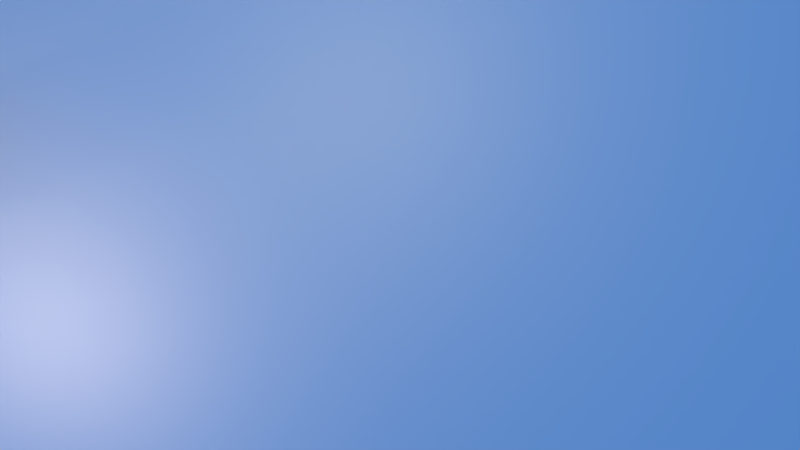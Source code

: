 # Source: output.blend  (saved by Blender 2.62.0; exported with 4.5.12 LTS)
import bpy
from mathutils import Matrix  # noqa: F401  (used for matrix-valued properties, if any)

bpy.ops.wm.read_factory_settings(use_empty=True)
scene = bpy.context.scene
scene.name = 'Scene'

# ---- collections
col_collection_1 = bpy.data.collections.new('Collection 1'); scene.collection.children.link(col_collection_1)
col_collection_3 = bpy.data.collections.new('Collection 3'); scene.collection.children.link(col_collection_3)
col_collection_3.hide_render = True
col_collection_3.hide_viewport = True
col_collection_4 = bpy.data.collections.new('Collection 4'); scene.collection.children.link(col_collection_4)
col_collection_4.hide_render = True
col_collection_4.hide_viewport = True
col_collection_13 = bpy.data.collections.new('Collection 13'); scene.collection.children.link(col_collection_13)
col_collection_13.hide_render = True
col_collection_13.hide_viewport = True
col_butterfly = bpy.data.collections.new('Butterfly')  # instanced only; not linked into the scene
col_chinchilla = bpy.data.collections.new('Chinchilla')  # instanced only; not linked into the scene
col_rabbit = bpy.data.collections.new('Rabbit')  # instanced only; not linked into the scene

# ---- materials (node trees are filled in below, after node groups)
mat_texmat = bpy.data.materials.new('TexMat')
mat_texmat.alpha_threshold = 0.0
mat_texmat.use_transparent_shadow = False
mat_texmat.preview_render_type = 'FLAT'
mat_texmat.roughness = 0.5
mat_texmat.line_color = (0.0, 0.0, 0.0, 1.0)
mat_apple1 = bpy.data.materials.new('apple1')
mat_apple1.alpha_threshold = 0.0
mat_apple1.use_transparent_shadow = False
mat_apple1.diffuse_color = (0.8775, 0.0319, 0.0319, 1.0)
mat_apple1.specular_color = (0.9362, 0.9362, 0.9362)
mat_apple1.roughness = 0.1847
mat_apple1.specular_intensity = 0.1967
mat_apple1.line_color = (0.0, 0.0, 0.0, 1.0)
mat_apple_stem = bpy.data.materials.new('apple_stem')
mat_apple_stem.alpha_threshold = 0.0
mat_apple_stem.use_transparent_shadow = False
mat_apple_stem.diffuse_color = (0.5583, 0.5822, 0.4628, 1.0)
mat_apple_stem.roughness = 0.5
mat_apple_stem.specular_intensity = 0.06844
mat_apple_stem.line_color = (0.0, 0.0, 0.0, 1.0)
mat_lightbeam = bpy.data.materials.new('lightbeam')
mat_lightbeam.alpha_threshold = 0.0
mat_lightbeam.use_transparent_shadow = False
mat_lightbeam.diffuse_color = (0.7189, 0.6269, 0.4272, 1.0)
mat_lightbeam.roughness = 0.5
mat_lightbeam.specular_intensity = 0.0

# ---- material node trees

# ---- world
world_world = bpy.data.worlds.new('World'); scene.world = world_world
world_world.color = (0.0883, 0.272, 0.704)
world_world.use_sun_shadow = False
world_world.sun_shadow_jitter_overblur = 0.0
world_world.cycles.sampling_method = 'MANUAL'
world_world.cycles.sample_map_resolution = 256

# ---- cameras
cam_camera_001 = bpy.data.cameras.new('Camera.001')
cam_camera_001.clip_end = 100.0
cam_camera_001.lens = 35.0
cam_camera_001.sensor_width = 32.0
cam_camera_001.sensor_height = 18.0
cam_camera_001.dof.focus_distance = 0.0
cam_camera_001.dof.aperture_fstop = 128.0

# ---- lights
light_point = bpy.data.lights.new('Point', 'POINT')
light_point.transmission_factor = 0.0
light_point.energy = 100.0
light_point.shadow_buffer_clip_start = 0.5
light_point.shadow_soft_size = 1.0
light_point.shadow_maximum_resolution = 0.006
light_point.use_absolute_resolution = True
light_point.cycles.use_multiple_importance_sampling = False
light_00_rim = bpy.data.lights.new('00-rim', 'SPOT')
light_00_rim.color = (0.8938, 0.6695, 0.4216)
light_00_rim.transmission_factor = 0.0
light_00_rim.cutoff_distance = 18.0
light_00_rim.energy = 168.1
light_00_rim.shadow_buffer_clip_start = 6.536
light_00_rim.shadow_soft_size = 1.0
light_00_rim.shadow_maximum_resolution = 0.006
light_00_rim.use_absolute_resolution = True
light_00_rim.spot_blend = 0.8851
light_00_rim.spot_size = 0.5551
light_00_rim.cycles.use_multiple_importance_sampling = False
light_spot_003 = bpy.data.lights.new('Spot.003', 'SPOT')
light_spot_003.color = (1.0, 0.7757, 0.3355)
light_spot_003.transmission_factor = 0.0
light_spot_003.cutoff_distance = 150.0
light_spot_003.energy = 156.8
light_spot_003.shadow_buffer_clip_start = 140.0
light_spot_003.shadow_soft_size = 1.0
light_spot_003.shadow_maximum_resolution = 0.006
light_spot_003.use_absolute_resolution = True
light_spot_003.spot_blend = 1.0
light_spot_003.spot_size = 0.4842
light_spot_003.cycles.use_multiple_importance_sampling = False
light_lamp_002 = bpy.data.lights.new('Lamp.002', 'POINT')
light_lamp_002.color = (1.0, 0.8569, 0.4098)
light_lamp_002.transmission_factor = 0.0
light_lamp_002.energy = 126.9
light_lamp_002.shadow_buffer_clip_start = 0.5
light_lamp_002.shadow_soft_size = 1.0
light_lamp_002.shadow_maximum_resolution = 0.006
light_lamp_002.use_absolute_resolution = True
light_lamp_002.cycles.use_multiple_importance_sampling = False
light_lamp_001 = bpy.data.lights.new('Lamp.001', 'POINT')
light_lamp_001.color = (1.0, 0.5632, 0.4098)
light_lamp_001.transmission_factor = 0.0
light_lamp_001.energy = 312.5
light_lamp_001.shadow_buffer_clip_start = 0.5
light_lamp_001.shadow_soft_size = 1.0
light_lamp_001.shadow_maximum_resolution = 0.006
light_lamp_001.use_absolute_resolution = True
light_lamp_001.cycles.use_multiple_importance_sampling = False
light_00_rim_005 = bpy.data.lights.new('00-rim.005', 'SPOT')
light_00_rim_005.color = (0.8938, 0.6695, 0.4216)
light_00_rim_005.transmission_factor = 0.0
light_00_rim_005.cutoff_distance = 18.0
light_00_rim_005.energy = 158.0
light_00_rim_005.shadow_buffer_clip_start = 6.536
light_00_rim_005.shadow_soft_size = 1.0
light_00_rim_005.shadow_maximum_resolution = 0.006
light_00_rim_005.use_absolute_resolution = True
light_00_rim_005.spot_blend = 0.8851
light_00_rim_005.spot_size = 0.5551
light_00_rim_005.cycles.use_multiple_importance_sampling = False
light_spot_004 = bpy.data.lights.new('Spot.004', 'SPOT')
light_spot_004.color = (1.0, 0.7757, 0.3355)
light_spot_004.transmission_factor = 0.0
light_spot_004.cutoff_distance = 150.0
light_spot_004.energy = 145.9
light_spot_004.shadow_buffer_clip_start = 140.0
light_spot_004.shadow_soft_size = 1.0
light_spot_004.shadow_maximum_resolution = 0.006
light_spot_004.use_absolute_resolution = True
light_spot_004.spot_blend = 1.0
light_spot_004.spot_size = 0.2617
light_spot_004.cycles.use_multiple_importance_sampling = False
light_lamp_003 = bpy.data.lights.new('Lamp.003', 'POINT')
light_lamp_003.color = (1.0, 0.5632, 0.4098)
light_lamp_003.transmission_factor = 0.0
light_lamp_003.energy = 312.5
light_lamp_003.shadow_buffer_clip_start = 0.5
light_lamp_003.shadow_soft_size = 1.0
light_lamp_003.shadow_maximum_resolution = 0.006
light_lamp_003.use_absolute_resolution = True
light_lamp_003.cycles.use_multiple_importance_sampling = False
light_lamp_004 = bpy.data.lights.new('Lamp.004', 'POINT')
light_lamp_004.color = (1.0, 0.5632, 0.4098)
light_lamp_004.transmission_factor = 0.0
light_lamp_004.energy = 312.5
light_lamp_004.shadow_buffer_clip_start = 0.5
light_lamp_004.shadow_soft_size = 1.0
light_lamp_004.shadow_maximum_resolution = 0.006
light_lamp_004.use_absolute_resolution = True
light_lamp_004.cycles.use_multiple_importance_sampling = False
light_lamp_005 = bpy.data.lights.new('Lamp.005', 'POINT')
light_lamp_005.color = (1.0, 0.8569, 0.4098)
light_lamp_005.transmission_factor = 0.0
light_lamp_005.energy = 53.61
light_lamp_005.shadow_buffer_clip_start = 0.5
light_lamp_005.shadow_soft_size = 1.0
light_lamp_005.shadow_maximum_resolution = 0.006
light_lamp_005.use_absolute_resolution = True
light_lamp_005.cycles.use_multiple_importance_sampling = False
light_lamp_006 = bpy.data.lights.new('Lamp.006', 'POINT')
light_lamp_006.color = (1.0, 0.8569, 0.4098)
light_lamp_006.transmission_factor = 0.0
light_lamp_006.energy = 312.5
light_lamp_006.shadow_buffer_clip_start = 0.5
light_lamp_006.shadow_soft_size = 1.0
light_lamp_006.shadow_maximum_resolution = 0.006
light_lamp_006.use_absolute_resolution = True
light_lamp_006.cycles.use_multiple_importance_sampling = False
light_lamp_007 = bpy.data.lights.new('Lamp.007', 'POINT')
light_lamp_007.color = (1.0, 0.8569, 0.4098)
light_lamp_007.transmission_factor = 0.0
light_lamp_007.energy = 53.61
light_lamp_007.shadow_buffer_clip_start = 0.5
light_lamp_007.shadow_soft_size = 1.0
light_lamp_007.shadow_maximum_resolution = 0.006
light_lamp_007.use_absolute_resolution = True
light_lamp_007.cycles.use_multiple_importance_sampling = False
light_lamp_008 = bpy.data.lights.new('Lamp.008', 'POINT')
light_lamp_008.color = (1.0, 0.8184, 0.6997)
light_lamp_008.transmission_factor = 0.0
light_lamp_008.energy = 312.5
light_lamp_008.shadow_buffer_clip_start = 0.5
light_lamp_008.shadow_soft_size = 1.0
light_lamp_008.shadow_maximum_resolution = 0.006
light_lamp_008.use_absolute_resolution = True
light_lamp_008.cycles.use_multiple_importance_sampling = False

# ---- meshes
me_plane = bpy.data.meshes.new('Plane')
me_plane.from_pydata([(1.0, 1.0, 0.0), (1.0, -1.0, 0.0), (-1.0, -1.0, 0.0), (-1.0, 1.0, 0.0)], [], [(0, 3, 2, 1)])
me_plane.materials.append(mat_texmat)
me_plane.use_remesh_preserve_volume = False
me_plane.use_remesh_preserve_attributes = False
me_plane.use_mirror_vertex_groups = False
me_plane.update()
me_apple1 = bpy.data.meshes.new('apple1')
me_apple1.from_pydata([(0.0603, -0.05805, 0.1291), (0.08407, -0.09588, 0.09808), (0.09491, -0.1146, 0.04919), (0.09299, -0.1034, -0.00471), (0.08133, -0.08195, -0.05329), (0.06463, -0.06177, -0.09562), (0.04107, -0.03374, -0.1236), (0.06803, -0.002773, -0.1065), (0.1023, -0.004524, -0.08352), (0.1247, -0.007271, -0.05282), (0.1496, -0.00912, -0.004606), (0.1634, -0.012, 0.04987), (0.1386, -0.006127, 0.09815), (0.09193, -0.001297, 0.1265), (0.07164, 0.05596, 0.1133), (0.1079, 0.07913, 0.07915), (0.1176, 0.08937, 0.04003), (0.1184, 0.09038, -0.003805), (0.09964, 0.07587, -0.05315), (0.07862, 0.05917, -0.09495), (0.05051, 0.03684, -0.1188), (0.01695, 0.05545, -0.1188), (0.02103, 0.0911, -0.09495), (0.02409, 0.1178, -0.05315), (0.02707, 0.1432, -0.003015), (0.02803, 0.1489, 0.0505), (0.0256, 0.1295, 0.09363), (0.02043, 0.08753, 0.1255), (-0.03989, 0.06998, 0.1255), (-0.06626, 0.1031, 0.09363), (-0.07837, 0.1184, 0.0505), (-0.07489, 0.114, -0.003015), (-0.06042, 0.0958, -0.05234), (-0.04891, 0.08925, -0.07863), (-0.02916, 0.06501, -0.09885), (-0.03662, 0.01154, -0.1227), (-0.0742, 0.01536, -0.09495), (-0.1008, 0.01841, -0.05315), (-0.1263, 0.02124, -0.002917), (-0.1323, 0.02099, 0.05124), (-0.1137, 0.01636, 0.09809), (-0.0715, 0.01175, 0.1295), (-0.05388, -0.04511, 0.1284), (-0.07994, -0.0765, 0.09728), (-0.08813, -0.1006, 0.05063), (-0.08436, -0.09715, -0.00314), (-0.07287, -0.06809, -0.05318), (-0.05602, -0.04792, -0.09493), (-0.02612, -0.02522, -0.1228), (0.004946, -0.05669, -0.1042), (0.001172, -0.09106, -0.07971), (-0.001708, -0.1082, -0.05236), (-0.00715, -0.1191, -0.004064), (-0.009627, -0.1249, 0.04432), (-0.00903, -0.1057, 0.08021), (-0.002075, -0.07312, 0.1098), (0.03448, -0.02559, 0.1197), (0.05132, 0.002226, 0.121), (0.04517, 0.02917, 0.1094), (0.01545, 0.04847, 0.1211), (-0.01524, 0.03877, 0.121), (-0.03103, 0.009527, 0.122), (-0.02296, -0.02005, 0.1209), (0.00359, -0.03239, 0.1099), (0.02198, 0.002752, 0.09961), (0.01715, -0.005773, 0.0997), (0.01945, 0.01207, 0.09944), (0.01121, 0.01663, 0.09954), (0.002102, 0.01372, 0.09965), (-0.002655, 0.005181, 0.09972), (-0.0003284, -0.004048, 0.09971), (0.007786, -0.008453, 0.09883), (0.02539, -0.01637, -0.1219), (0.03881, 0.0002244, -0.1129), (0.03169, 0.0204, -0.1157), (0.0144, 0.03355, -0.1124), (-0.008236, 0.02943, -0.1089), (-0.01495, 0.009043, -0.1164), (-0.009309, -0.01163, -0.1173), (0.007203, -0.02215, -0.1152), (0.01794, -0.003978, -0.1058), (0.02259, 0.004172, -0.1051), (0.02035, 0.01313, -0.1041), (0.01239, 0.01766, -0.1035), (0.003526, 0.01508, -0.1033), (-0.00106, 0.006975, -0.1036), (0.00131, -0.001986, -0.1042), (0.009157, -0.006488, -0.1052), (0.0109, 0.005583, -0.09054), (0.01495, 0.003609, 0.0892), (0.01282, -0.0001597, 0.08921), (0.01383, 0.007721, 0.08919), (0.0102, 0.009716, 0.0892), (0.006182, 0.008432, 0.08921), (0.004085, 0.004666, 0.08921), (0.005121, 0.000603, 0.08921), (0.008692, -0.001334, 0.08921), (0.01486, 0.003603, 0.1053), (0.01279, -0.0001277, 0.1053), (0.01366, 0.007568, 0.1053), (0.01017, 0.009512, 0.1053), (0.006174, 0.00844, 0.1053), (0.004094, 0.004667, 0.1054), (0.005287, 0.000742, 0.1054), (0.00871, -0.001196, 0.1054), (0.01698, 0.003375, 0.0916), (0.01406, -0.001775, 0.09162), (0.01545, 0.008994, 0.09155), (0.01048, 0.01173, 0.09158), (0.004992, 0.009974, 0.09161), (0.002123, 0.004824, 0.09162), (0.003539, -0.0007324, 0.09162), (0.008423, -0.003382, 0.09141), (0.03952, -0.007867, 0.1585), (0.03551, -0.01643, 0.154), (0.03661, -0.003307, 0.1655), (0.03377, -0.002373, 0.1686), (0.02904, -0.004355, 0.1719), (0.02651, -0.008497, 0.1716), (0.02654, -0.01217, 0.1684), (0.02686, -0.01665, 0.1633), (0.01594, 0.003733, 0.1257), (0.01327, -0.001193, 0.1241), (0.0131, 0.007723, 0.1268), (0.009729, 0.009697, 0.1275), (0.005956, 0.008593, 0.1276), (0.003881, 0.004999, 0.1276), (0.004863, 0.001352, 0.1272), (0.007465, -0.001015, 0.1262), (0.03559, -0.008449, 0.1618), (0.03336, -0.0131, 0.159), (0.03417, -0.005983, 0.1653), (0.03219, -0.005829, 0.1674), (0.03033, -0.006686, 0.1685), (0.02906, -0.008765, 0.1684), (0.02907, -0.01061, 0.1668), (0.02959, -0.01299, 0.1634), (0.03184, -0.009324, 0.1643), (0.03736, -0.006817, 0.1559), (0.03343, -0.01509, 0.1519), (0.03431, -0.002657, 0.1625), (0.03094, -0.001107, 0.1659), (0.02681, -0.003137, 0.1685), (0.02433, -0.007298, 0.1683), (0.02449, -0.01103, 0.1654), (0.02508, -0.0153, 0.1606), (0.01502, 0.0036, 0.09226), (0.01286, -0.0002217, 0.09228), (0.01387, 0.007748, 0.09224), (0.0102, 0.009765, 0.09226), (0.006128, 0.008503, 0.09228), (0.004, 0.004674, 0.09228), (0.005084, 0.0005735, 0.09228), (0.008683, -0.001395, 0.09228), (0.02026, 0.0009945, 0.1451), (0.01902, -0.005398, 0.1425), (0.01861, 0.00197, 0.147), (0.01626, 0.0047, 0.1482), (0.01224, 0.00436, 0.1494), (0.0105, 0.00125, 0.1496), (0.01269, -0.001886, 0.1482), (0.01295, -0.004839, 0.1466), (0.03122, -0.004947, 0.1537), (0.02825, -0.0113, 0.1509), (0.02995, -0.002792, 0.16), (0.02549, -0.0002707, 0.1607), (0.02236, -0.001512, 0.1622), (0.02128, -0.005888, 0.164), (0.02297, -0.008931, 0.1614), (0.02166, -0.01122, 0.157), (0.01497, 0.003606, 0.09032), (0.01283, -0.0001824, 0.09033), (0.01384, 0.007731, 0.09031), (0.0102, 0.009734, 0.09032), (0.006162, 0.008458, 0.09033), (0.004054, 0.004669, 0.09033), (0.005107, 0.0005922, 0.09033), (0.008688, -0.001356, 0.09033), (0.01566, 0.003527, 0.09004), (0.01325, -0.0007251, 0.09005), (0.0144, 0.008167, 0.09002), (0.0103, 0.01042, 0.09004), (0.005766, 0.008972, 0.09005), (0.003398, 0.004721, 0.09005), (0.004567, 0.0001356, 0.09005), (0.008598, -0.002051, 0.08998)], [], [(6, 7, 8, 5), (5, 8, 9, 4), (4, 9, 10, 3), (3, 10, 11, 2), (2, 11, 12, 1), (13, 0, 1, 12), (12, 15, 14, 13), (11, 16, 15, 12), (10, 17, 16, 11), (9, 18, 17, 10), (8, 19, 18, 9), (7, 20, 19, 8), (20, 21, 22, 19), (19, 22, 23, 18), (18, 23, 24, 17), (17, 24, 25, 16), (16, 25, 26, 15), (15, 26, 27, 14), (26, 29, 28, 27), (25, 30, 29, 26), (24, 31, 30, 25), (23, 32, 31, 24), (22, 33, 32, 23), (21, 34, 33, 22), (34, 35, 36, 33), (33, 36, 37, 32), (32, 37, 38, 31), (31, 38, 39, 30), (30, 39, 40, 29), (29, 40, 41, 28), (40, 43, 42, 41), (39, 44, 43, 40), (38, 45, 44, 39), (37, 46, 45, 38), (36, 47, 46, 37), (35, 48, 47, 36), (48, 49, 50, 47), (47, 50, 51, 46), (46, 51, 52, 45), (45, 52, 53, 44), (44, 53, 54, 43), (43, 54, 55, 42), (0, 55, 54, 1), (53, 2, 1, 54), (52, 3, 2, 53), (51, 4, 3, 52), (50, 5, 4, 51), (49, 6, 5, 50), (0, 13, 57, 56), (13, 14, 58, 57), (14, 27, 59, 58), (27, 28, 60, 59), (28, 41, 61, 60), (41, 42, 62, 61), (42, 55, 63, 62), (55, 0, 56, 63), (56, 57, 64, 65), (57, 58, 66, 64), (58, 59, 67, 66), (59, 60, 68, 67), (60, 61, 69, 68), (61, 62, 70, 69), (62, 63, 71, 70), (63, 56, 65, 71), (7, 6, 72, 73), (20, 7, 73, 74), (21, 20, 74, 75), (34, 21, 75, 76), (35, 34, 76, 77), (48, 35, 77, 78), (49, 48, 78, 79), (6, 49, 79, 72), (73, 72, 80, 81), (74, 73, 81, 82), (75, 74, 82, 83), (76, 75, 83, 84), (77, 76, 84, 85), (78, 77, 85, 86), (79, 78, 86, 87), (72, 79, 87, 80), (81, 80, 88), (82, 81, 88), (83, 82, 88), (84, 83, 88), (85, 84, 88), (86, 85, 88), (87, 86, 88), (80, 87, 88), (64, 105, 106, 65), (66, 107, 105, 64), (67, 108, 107, 66), (68, 109, 108, 67), (69, 110, 109, 68), (70, 111, 110, 69), (71, 112, 111, 70), (65, 106, 112, 71), (97, 121, 122, 98), (99, 123, 121, 97), (100, 124, 123, 99), (101, 125, 124, 100), (102, 126, 125, 101), (103, 127, 126, 102), (104, 128, 127, 103), (98, 122, 128, 104), (114, 113, 129, 130), (113, 115, 131, 129), (115, 116, 132, 131), (116, 117, 133, 132), (117, 118, 134, 133), (118, 119, 135, 134), (119, 120, 136, 135), (120, 114, 130, 136), (130, 129, 137), (129, 131, 137), (131, 132, 137), (132, 133, 137), (133, 134, 137), (134, 135, 137), (135, 136, 137), (136, 130, 137), (138, 113, 114, 139), (140, 115, 113, 138), (141, 116, 115, 140), (142, 117, 116, 141), (143, 118, 117, 142), (144, 119, 118, 143), (145, 120, 119, 144), (139, 114, 120, 145), (146, 97, 98, 147), (148, 99, 97, 146), (149, 100, 99, 148), (150, 101, 100, 149), (151, 102, 101, 150), (152, 103, 102, 151), (153, 104, 103, 152), (147, 98, 104, 153), (121, 154, 155, 122), (123, 156, 154, 121), (124, 157, 156, 123), (125, 158, 157, 124), (126, 159, 158, 125), (127, 160, 159, 126), (128, 161, 160, 127), (122, 155, 161, 128), (154, 162, 163, 155), (162, 138, 139, 163), (156, 164, 162, 154), (164, 140, 138, 162), (157, 165, 164, 156), (165, 141, 140, 164), (158, 166, 165, 157), (166, 142, 141, 165), (159, 167, 166, 158), (167, 143, 142, 166), (160, 168, 167, 159), (168, 144, 143, 167), (161, 169, 168, 160), (169, 145, 144, 168), (155, 163, 169, 161), (163, 139, 145, 169), (89, 170, 171, 90), (170, 146, 147, 171), (91, 172, 170, 89), (172, 148, 146, 170), (92, 173, 172, 91), (173, 149, 148, 172), (93, 174, 173, 92), (174, 150, 149, 173), (94, 175, 174, 93), (175, 151, 150, 174), (95, 176, 175, 94), (176, 152, 151, 175), (96, 177, 176, 95), (177, 153, 152, 176), (90, 171, 177, 96), (171, 147, 153, 177), (105, 178, 179, 106), (178, 89, 90, 179), (107, 180, 178, 105), (180, 91, 89, 178), (108, 181, 180, 107), (181, 92, 91, 180), (109, 182, 181, 108), (182, 93, 92, 181), (110, 183, 182, 109), (183, 94, 93, 182), (111, 184, 183, 110), (184, 95, 94, 183), (112, 185, 184, 111), (185, 96, 95, 184), (106, 179, 185, 112), (179, 90, 96, 185)])
me_apple1.polygons.foreach_set('use_smooth', [True] * 192)
me_apple1.polygons.foreach_set('material_index', [0, 0, 0, 0, 0, 0, 0, 0, 0, 0, 0, 0, 0, 0, 0, 0, 0, 0, 0, 0, 0, 0, 0, 0, 0, 0, 0, 0, 0, 0, 0, 0, 0, 0, 0, 0, 0, 0, 0, 0, 0, 0, 0, 0, 0, 0, 0, 0, 0, 0, 0, 0, 0, 0, 0, 0, 0, 0, 0, 0, 0, 0, 0, 0, 0, 0, 0, 0, 0, 0, 0, 0, 0, 0, 0, 0, 0, 0, 0, 0, 0, 0, 0, 0, 0, 0, 0, 0, 0, 0, 0, 0, 0, 0, 0, 0, 1, 1, 1, 1, 1, 1, 1, 1, 1, 1, 1, 1, 1, 1, 1, 1, 1, 1, 1, 1, 1, 1, 1, 1, 1, 1, 1, 1, 1, 1, 1, 1, 1, 1, 1, 1, 1, 1, 1, 1, 1, 1, 1, 1, 1, 1, 1, 1, 1, 1, 1, 1, 1, 1, 1, 1, 1, 1, 1, 1, 1, 1, 1, 1, 1, 1, 1, 1, 1, 1, 1, 1, 1, 1, 1, 1, 1, 1, 1, 1, 0, 0, 0, 0, 0, 0, 0, 0, 0, 0, 0, 0, 0, 0, 0, 0])
_uv = me_apple1.uv_layers.new(name='UVTex')
_uv.uv.foreach_set('vector', [0.6304, 0.1561, 0.6908, 0.01066, 0.8104, 0.06283, 0.6887, 0.2288, 0.6887, 0.2288, 0.8104, 0.06283, 0.8871, 0.174, 0.7318, 0.3283, 0.7318, 0.3283, 0.8871, 0.174, 0.9729, 0.3674, 0.7498, 0.4472, 0.7498, 0.4472, 0.9729, 0.3674, 1.0, 0.6213, 0.7444, 0.5588, 0.7444, 0.5588, 1.0, 0.6213, 0.9242, 0.8426, 0.7331, 0.6657, 0.7893, 0.959, 0.6992, 0.7783, 0.7331, 0.6657, 0.9242, 0.8426, 0.07966, 0.8597, 0.2373, 0.66, 0.2936, 0.7833, 0.2118, 0.9756, 0.0, 0.6563, 0.2247, 0.56, 0.2373, 0.66, 0.07966, 0.8597, 0.01703, 0.4081, 0.2277, 0.4603, 0.2247, 0.56, 0.0, 0.6563, 0.08388, 0.1887, 0.2505, 0.3445, 0.2277, 0.4603, 0.01703, 0.4081, 0.1644, 0.07316, 0.2894, 0.2401, 0.2505, 0.3445, 0.08388, 0.1887, 0.2859, 0.003155, 0.345, 0.1611, 0.2894, 0.2401, 0.1644, 0.07316, 0.345, 0.1611, 0.39, 0.2325, 0.3657, 0.312, 0.2894, 0.2401, 0.2894, 0.2401, 0.3657, 0.312, 0.3494, 0.3932, 0.2505, 0.3445, 0.2505, 0.3445, 0.3494, 0.3932, 0.3435, 0.4784, 0.2277, 0.4603, 0.2277, 0.4603, 0.3435, 0.4784, 0.3461, 0.5509, 0.2247, 0.56, 0.2247, 0.56, 0.3461, 0.5509, 0.3551, 0.6155, 0.2373, 0.66, 0.2373, 0.66, 0.3551, 0.6155, 0.374, 0.6951, 0.2936, 0.7833, 0.3551, 0.6155, 0.4277, 0.5903, 0.4338, 0.6614, 0.374, 0.6951, 0.3461, 0.5509, 0.424, 0.5375, 0.4277, 0.5903, 0.3551, 0.6155, 0.3435, 0.4784, 0.4234, 0.4791, 0.424, 0.5375, 0.3461, 0.5509, 0.3494, 0.3932, 0.4257, 0.4165, 0.4234, 0.4791, 0.3435, 0.4784, 0.3657, 0.312, 0.4244, 0.3767, 0.4257, 0.4165, 0.3494, 0.3932, 0.39, 0.2325, 0.4291, 0.3185, 0.4244, 0.3767, 0.3657, 0.312, 0.4291, 0.3185, 0.4949, 0.2768, 0.4936, 0.3538, 0.4244, 0.3767, 0.4244, 0.3767, 0.4936, 0.3538, 0.4927, 0.4185, 0.4257, 0.4165, 0.4257, 0.4165, 0.4927, 0.4185, 0.4921, 0.481, 0.4234, 0.4791, 0.4234, 0.4791, 0.4921, 0.481, 0.4922, 0.5373, 0.424, 0.5375, 0.424, 0.5375, 0.4922, 0.5373, 0.4938, 0.5881, 0.4277, 0.5903, 0.4277, 0.5903, 0.4938, 0.5881, 0.4945, 0.6512, 0.4338, 0.6614, 0.4938, 0.5881, 0.5605, 0.5965, 0.5471, 0.6613, 0.4945, 0.6512, 0.4922, 0.5373, 0.5721, 0.5398, 0.5605, 0.5965, 0.4938, 0.5881, 0.4921, 0.481, 0.5738, 0.4806, 0.5721, 0.5398, 0.4922, 0.5373, 0.4927, 0.4185, 0.5623, 0.411, 0.5738, 0.4806, 0.4921, 0.481, 0.4936, 0.3538, 0.5516, 0.3441, 0.5623, 0.411, 0.4927, 0.4185, 0.4949, 0.2768, 0.5384, 0.268, 0.5516, 0.3441, 0.4936, 0.3538, 0.5384, 0.268, 0.6032, 0.2641, 0.6255, 0.3391, 0.5516, 0.3441, 0.5516, 0.3441, 0.6255, 0.3391, 0.6343, 0.3913, 0.5623, 0.411, 0.5623, 0.411, 0.6343, 0.3913, 0.6382, 0.4673, 0.5738, 0.4806, 0.5738, 0.4806, 0.6382, 0.4673, 0.6365, 0.5409, 0.5721, 0.5398, 0.5721, 0.5398, 0.6365, 0.5409, 0.6304, 0.6062, 0.5605, 0.5965, 0.5605, 0.5965, 0.6304, 0.6062, 0.618, 0.6914, 0.5471, 0.6613, 0.6992, 0.7783, 0.618, 0.6914, 0.6304, 0.6062, 0.7331, 0.6657, 0.6365, 0.5409, 0.7444, 0.5588, 0.7331, 0.6657, 0.6304, 0.6062, 0.6382, 0.4673, 0.7498, 0.4472, 0.7444, 0.5588, 0.6365, 0.5409, 0.6343, 0.3913, 0.7318, 0.3283, 0.7498, 0.4472, 0.6382, 0.4673, 0.6255, 0.3391, 0.6887, 0.2288, 0.7318, 0.3283, 0.6343, 0.3913, 0.6032, 0.2641, 0.6304, 0.1561, 0.6887, 0.2288, 0.6255, 0.3391, 0.6992, 0.7783, 0.7893, 0.959, 0.6673, 0.9981, 0.6365, 0.8667, 0.2118, 0.9756, 0.2936, 0.7833, 0.3537, 0.874, 0.3321, 0.9981, 0.2936, 0.7833, 0.374, 0.6951, 0.4017, 0.7757, 0.3537, 0.874, 0.374, 0.6951, 0.4338, 0.6614, 0.4467, 0.7376, 0.4017, 0.7757, 0.4338, 0.6614, 0.4945, 0.6512, 0.4955, 0.7318, 0.4467, 0.7376, 0.4945, 0.6512, 0.5471, 0.6613, 0.5375, 0.7438, 0.4955, 0.7318, 0.5471, 0.6613, 0.618, 0.6914, 0.5837, 0.7892, 0.5375, 0.7438, 0.618, 0.6914, 0.6992, 0.7783, 0.6365, 0.8667, 0.5837, 0.7892, 0.6365, 0.8667, 0.6673, 0.9981, 0.5565, 0.9609, 0.5543, 0.917, 0.3321, 0.9981, 0.3537, 0.874, 0.4391, 0.9168, 0.438, 0.9596, 0.3537, 0.874, 0.4017, 0.7757, 0.4539, 0.885, 0.4391, 0.9168, 0.4017, 0.7757, 0.4467, 0.7376, 0.4729, 0.8649, 0.4539, 0.885, 0.4467, 0.7376, 0.4955, 0.7318, 0.4951, 0.8564, 0.4729, 0.8649, 0.4955, 0.7318, 0.5375, 0.7438, 0.5179, 0.8589, 0.4951, 0.8564, 0.5375, 0.7438, 0.5837, 0.7892, 0.5396, 0.8795, 0.5179, 0.8589, 0.5837, 0.7892, 0.6365, 0.8667, 0.5543, 0.917, 0.5396, 0.8795, 0.6908, 0.01066, 0.6304, 0.1561, 0.5901, 0.133, 0.5962, 0.03365, 0.345, 0.1611, 0.2859, 0.003155, 0.3824, 0.02117, 0.3904, 0.1181, 0.39, 0.2325, 0.345, 0.1611, 0.3904, 0.1181, 0.4161, 0.1841, 0.4291, 0.3185, 0.39, 0.2325, 0.4161, 0.1841, 0.4542, 0.223, 0.4949, 0.2768, 0.4291, 0.3185, 0.4542, 0.223, 0.4941, 0.2285, 0.5384, 0.268, 0.4949, 0.2768, 0.4941, 0.2285, 0.53, 0.2155, 0.6032, 0.2641, 0.5384, 0.268, 0.53, 0.2155, 0.563, 0.1846, 0.6304, 0.1561, 0.6032, 0.2641, 0.563, 0.1846, 0.5901, 0.133, 0.5962, 0.03365, 0.5901, 0.133, 0.5411, 0.09885, 0.5392, 0.05511, 0.3904, 0.1181, 0.3824, 0.02117, 0.4364, 0.05646, 0.4371, 0.1, 0.4161, 0.1841, 0.3904, 0.1181, 0.4371, 0.1, 0.4482, 0.136, 0.4542, 0.223, 0.4161, 0.1841, 0.4482, 0.136, 0.4684, 0.156, 0.4941, 0.2285, 0.4542, 0.223, 0.4684, 0.156, 0.4909, 0.163, 0.53, 0.2155, 0.4941, 0.2285, 0.4909, 0.163, 0.5123, 0.1539, 0.563, 0.1846, 0.53, 0.2155, 0.5123, 0.1539, 0.5308, 0.1332, 0.5901, 0.133, 0.563, 0.1846, 0.5308, 0.1332, 0.5411, 0.09885, 0.5392, 0.05511, 0.5411, 0.09885, 0.4877, 0.08628, 0.4371, 0.1, 0.4364, 0.05646, 0.4877, 0.08628, 0.4482, 0.136, 0.4371, 0.1, 0.4877, 0.08628, 0.4684, 0.156, 0.4482, 0.136, 0.4877, 0.08628, 0.4909, 0.163, 0.4684, 0.156, 0.4877, 0.08628, 0.5123, 0.1539, 0.4909, 0.163, 0.4877, 0.08628, 0.5308, 0.1332, 0.5123, 0.1539, 0.4877, 0.08628, 0.5411, 0.09885, 0.5308, 0.1332, 0.4877, 0.08628, 0.5565, 0.9609, 0.5306, 0.9549, 0.5299, 0.9293, 0.5543, 0.917, 0.4391, 0.9168, 0.4633, 0.9297, 0.4624, 0.9537, 0.438, 0.9596, 0.4539, 0.885, 0.4706, 0.9105, 0.4633, 0.9297, 0.4391, 0.9168, 0.4729, 0.8649, 0.4821, 0.898, 0.4706, 0.9105, 0.4539, 0.885, 0.4951, 0.8564, 0.4961, 0.8927, 0.4821, 0.898, 0.4729, 0.8649, 0.5179, 0.8589, 0.5103, 0.8954, 0.4961, 0.8927, 0.4951, 0.8564, 0.5396, 0.8795, 0.5219, 0.9083, 0.5103, 0.8954, 0.5179, 0.8589, 0.5543, 0.917, 0.5299, 0.9293, 0.5219, 0.9083, 0.5396, 0.8795, 0.0, 0.0, 1.0, 0.0, 1.0, 1.0, 0.0, 1.0, 0.0, 0.0, 1.0, 0.0, 1.0, 1.0, 0.0, 1.0, 0.0, 0.0, 1.0, 0.0, 1.0, 1.0, 0.0, 1.0, 0.0, 0.0, 1.0, 0.0, 1.0, 1.0, 0.0, 1.0, 0.0, 0.0, 1.0, 0.0, 1.0, 1.0, 0.0, 1.0, 0.0, 0.0, 1.0, 0.0, 1.0, 1.0, 0.0, 1.0, 0.0, 0.0, 1.0, 0.0, 1.0, 1.0, 0.0, 1.0, 0.0, 0.0, 1.0, 0.0, 1.0, 1.0, 0.0, 1.0, 0.0, 0.0, 1.0, 0.0, 1.0, 1.0, 0.0, 1.0, 0.0, 0.0, 1.0, 0.0, 1.0, 1.0, 0.0, 1.0, 0.0, 0.0, 1.0, 0.0, 1.0, 1.0, 0.0, 1.0, 0.0, 0.0, 1.0, 0.0, 1.0, 1.0, 0.0, 1.0, 0.0, 0.0, 1.0, 0.0, 1.0, 1.0, 0.0, 1.0, 0.0, 0.0, 1.0, 0.0, 1.0, 1.0, 0.0, 1.0, 0.0, 0.0, 1.0, 0.0, 1.0, 1.0, 0.0, 1.0, 0.0, 0.0, 1.0, 0.0, 1.0, 1.0, 0.0, 1.0, 0.0, 0.0, 1.0, 0.0, 1.0, 1.0, 0.0, 0.0, 1.0, 0.0, 1.0, 1.0, 0.0, 0.0, 1.0, 0.0, 1.0, 1.0, 0.0, 0.0, 1.0, 0.0, 1.0, 1.0, 0.0, 0.0, 1.0, 0.0, 1.0, 1.0, 0.0, 0.0, 1.0, 0.0, 1.0, 1.0, 0.0, 0.0, 1.0, 0.0, 1.0, 1.0, 0.0, 0.0, 1.0, 0.0, 1.0, 1.0, 0.0, 0.0, 1.0, 0.0, 1.0, 1.0, 0.0, 1.0, 0.0, 0.0, 1.0, 0.0, 1.0, 1.0, 0.0, 1.0, 0.0, 0.0, 1.0, 0.0, 1.0, 1.0, 0.0, 1.0, 0.0, 0.0, 1.0, 0.0, 1.0, 1.0, 0.0, 1.0, 0.0, 0.0, 1.0, 0.0, 1.0, 1.0, 0.0, 1.0, 0.0, 0.0, 1.0, 0.0, 1.0, 1.0, 0.0, 1.0, 0.0, 0.0, 1.0, 0.0, 1.0, 1.0, 0.0, 1.0, 0.0, 0.0, 1.0, 0.0, 1.0, 1.0, 0.0, 1.0, 0.0, 0.0, 1.0, 0.0, 1.0, 1.0, 0.0, 1.0, 0.0, 0.0, 1.0, 0.0, 1.0, 1.0, 0.0, 1.0, 0.0, 0.0, 1.0, 0.0, 1.0, 1.0, 0.0, 1.0, 0.0, 0.0, 1.0, 0.0, 1.0, 1.0, 0.0, 1.0, 0.0, 0.0, 1.0, 0.0, 1.0, 1.0, 0.0, 1.0, 0.0, 0.0, 1.0, 0.0, 1.0, 1.0, 0.0, 1.0, 0.0, 0.0, 1.0, 0.0, 1.0, 1.0, 0.0, 1.0, 0.0, 0.0, 1.0, 0.0, 1.0, 1.0, 0.0, 1.0, 0.0, 0.0, 1.0, 0.0, 1.0, 1.0, 0.0, 1.0, 0.0, 0.0, 1.0, 0.0, 1.0, 1.0, 0.0, 1.0, 0.0, 0.0, 1.0, 0.0, 1.0, 1.0, 0.0, 1.0, 0.0, 0.0, 1.0, 0.0, 1.0, 1.0, 0.0, 1.0, 0.0, 0.0, 1.0, 0.0, 1.0, 1.0, 0.0, 1.0, 0.0, 0.0, 1.0, 0.0, 1.0, 1.0, 0.0, 1.0, 0.0, 0.0, 1.0, 0.0, 1.0, 1.0, 0.0, 1.0, 0.0, 0.0, 1.0, 0.0, 1.0, 1.0, 0.0, 1.0, 0.0, 0.0, 1.0, 0.0, 1.0, 1.0, 0.0, 1.0, 0.0, 0.0, 1.0, 0.0, 1.0, 1.0, 0.0, 1.0, 0.0, 0.0, 1.0, 0.0, 1.0, 1.0, 0.0, 1.0, 0.0, 0.0, 1.0, 0.0, 1.0, 1.0, 0.0, 1.0, 0.0, 0.0, 1.0, 0.0, 1.0, 1.0, 0.0, 1.0, 0.0, 0.0, 1.0, 0.0, 1.0, 1.0, 0.0, 1.0, 0.0, 0.0, 1.0, 0.0, 1.0, 1.0, 0.0, 1.0, 0.0, 0.0, 1.0, 0.0, 1.0, 1.0, 0.0, 1.0, 0.0, 0.0, 1.0, 0.0, 1.0, 1.0, 0.0, 1.0, 0.0, 0.0, 1.0, 0.0, 1.0, 1.0, 0.0, 1.0, 0.0, 0.0, 1.0, 0.0, 1.0, 1.0, 0.0, 1.0, 0.0, 0.0, 1.0, 0.0, 1.0, 1.0, 0.0, 1.0, 0.0, 0.0, 1.0, 0.0, 1.0, 1.0, 0.0, 1.0, 0.0, 0.0, 1.0, 0.0, 1.0, 1.0, 0.0, 1.0, 0.0, 0.0, 1.0, 0.0, 1.0, 1.0, 0.0, 1.0, 0.0, 0.0, 1.0, 0.0, 1.0, 1.0, 0.0, 1.0, 0.0, 0.0, 1.0, 0.0, 1.0, 1.0, 0.0, 1.0, 0.0, 0.0, 1.0, 0.0, 1.0, 1.0, 0.0, 1.0, 0.0, 0.0, 1.0, 0.0, 1.0, 1.0, 0.0, 1.0, 0.0, 0.0, 1.0, 0.0, 1.0, 1.0, 0.0, 1.0, 0.0, 0.0, 1.0, 0.0, 1.0, 1.0, 0.0, 1.0, 0.0, 0.0, 1.0, 0.0, 1.0, 1.0, 0.0, 1.0, 0.0, 0.0, 1.0, 0.0, 1.0, 1.0, 0.0, 1.0, 0.0, 0.0, 1.0, 0.0, 1.0, 1.0, 0.0, 1.0, 0.0, 0.0, 1.0, 0.0, 1.0, 1.0, 0.0, 1.0, 0.0, 0.0, 1.0, 0.0, 1.0, 1.0, 0.0, 1.0, 0.0, 0.0, 1.0, 0.0, 1.0, 1.0, 0.0, 1.0, 0.0, 0.0, 1.0, 0.0, 1.0, 1.0, 0.0, 1.0, 0.0, 0.0, 1.0, 0.0, 1.0, 1.0, 0.0, 1.0, 0.0, 0.0, 1.0, 0.0, 1.0, 1.0, 0.0, 1.0, 0.0, 0.0, 1.0, 0.0, 1.0, 1.0, 0.0, 1.0, 0.0, 0.0, 1.0, 0.0, 1.0, 1.0, 0.0, 1.0, 0.5306, 0.9549, 0.5252, 0.953, 0.5246, 0.9318, 0.5299, 0.9293, 0.5252, 0.953, 0.5222, 0.952, 0.5218, 0.9331, 0.5246, 0.9318, 0.4633, 0.9297, 0.4682, 0.9322, 0.4676, 0.952, 0.4624, 0.9537, 0.4682, 0.9322, 0.4709, 0.9335, 0.4704, 0.9511, 0.4676, 0.952, 0.4706, 0.9105, 0.4743, 0.9159, 0.4682, 0.9322, 0.4633, 0.9297, 0.4743, 0.9159, 0.4763, 0.9189, 0.4709, 0.9335, 0.4682, 0.9322, 0.4821, 0.898, 0.4842, 0.9052, 0.4743, 0.9159, 0.4706, 0.9105, 0.4842, 0.9052, 0.4853, 0.9092, 0.4763, 0.9189, 0.4743, 0.9159, 0.4961, 0.8927, 0.4963, 0.9009, 0.4842, 0.9052, 0.4821, 0.898, 0.4963, 0.9009, 0.4963, 0.9055, 0.4853, 0.9092, 0.4842, 0.9052, 0.5103, 0.8954, 0.5084, 0.9034, 0.4963, 0.9009, 0.4961, 0.8927, 0.5084, 0.9034, 0.5073, 0.9077, 0.4963, 0.9055, 0.4963, 0.9009, 0.5219, 0.9083, 0.5183, 0.914, 0.5084, 0.9034, 0.5103, 0.8954, 0.5183, 0.914, 0.5163, 0.9171, 0.5073, 0.9077, 0.5084, 0.9034, 0.5299, 0.9293, 0.5246, 0.9318, 0.5183, 0.914, 0.5219, 0.9083, 0.5246, 0.9318, 0.5218, 0.9331, 0.5163, 0.9171, 0.5183, 0.914])
me_apple1.materials.append(mat_apple1)
me_apple1.materials.append(mat_apple_stem)
me_apple1.use_remesh_preserve_volume = False
me_apple1.use_remesh_preserve_attributes = False
me_apple1.use_mirror_vertex_groups = False
me_apple1.update()
me_sphere_006 = bpy.data.meshes.new('Sphere.006')
me_sphere_006.from_pydata([(-7.225, -16.21, 19.93), (-7.12, -15.82, 17.79), (-6.895, -14.71, 12.37), (-10.01, -14.55, 23.61), (-6.314, -16.04, 15.37), (-6.255, -15.48, 13.85), (-11.41, -12.97, 23.99), (-8.832, -15.35, 22.9), (-7.529, -16.16, 20.88), (-8.379, -13.21, 12.37), (0.1349, 0.5898, -1.642), (0.2342, 0.2457, -0.6478), (-0.2336, 1.026, -1.563), (0.08186, 0.3401, -0.4111), (-0.2192, 0.6183, -0.2839), (0.383, 0.3253, -1.469), (0.3761, 0.2594, -1.291), (-0.05581, 0.4339, -0.3282), (0.3083, 0.4153, -1.642), (-0.2918, 0.8433, -0.8599), (0.2697, 0.2399, -0.7587), (-6.827, -16.35, 18.77), (0.3162, 0.2233, -0.8941), (-6.372, -16.27, 16.49), (0.3694, 0.233, -1.16), (-7.246, -14.54, 13.82), (-0.2912, 0.8901, -0.8817), (-7.844, -16.21, 22.51), (0.003411, 0.4733, -0.6629), (-9.455, -14.93, 23.34), (0.009108, 0.3892, -0.3594), (-10.49, -14.09, 24.36), (-0.1113, 0.4872, -0.24), (-1.367, 1.055, -0.09437)], [], [(0, 8, 11, 20), (4, 16, 15, 5), (2, 18, 10, 9), (0, 20, 22, 21), (21, 22, 19, 1), (1, 19, 24, 23), (23, 24, 16, 4), (18, 2, 25, 26), (26, 25, 5, 15), (7, 13, 28, 27), (27, 28, 11, 8), (3, 17, 30, 29), (29, 30, 13, 7), (17, 3, 31, 32), (32, 31, 6, 14)])
me_sphere_006.polygons.foreach_set('use_smooth', [True] * 15)
me_sphere_006.materials.append(mat_lightbeam)
me_sphere_006.use_remesh_preserve_volume = False
me_sphere_006.use_remesh_preserve_attributes = False
me_sphere_006.use_mirror_vertex_groups = False
me_sphere_006.update()

# ---- curves / text
txt_text = bpy.data.curves.new('Text', 'FONT')
txt_text.dimensions = '2D'
txt_text.body = ' '
txt_text.use_path_clamp = True
txt_text.bevel_resolution = 0
txt_text.bevel_depth = 0.04
txt_text.align_x = 'CENTER'
cu_curve = bpy.data.curves.new('Curve', 'CURVE')
cu_curve.dimensions = '3D'
_sp = cu_curve.splines.new('BEZIER'); _sp.bezier_points.add(3)
_sp.bezier_points.foreach_set('co', [-0.03862, -0.2255, 0.0758, 0.1037, 0.2081, 0.07951, 0.1393, 0.6571, 0.1402, 0.3778, 1.091, 0.07344])
_sp.bezier_points.foreach_set('handle_left', [-0.2102, -0.4512, 0.09349, 0.1231, 0.09916, 0.04133, 0.06713, 0.4991, 0.165, 0.3057, 0.8644, 0.08425])
_sp.bezier_points.foreach_set('handle_right', [0.08804, -0.05901, 0.06275, 0.08206, 0.3297, 0.1221, 0.2249, 0.8445, 0.1108, 0.4164, 1.212, 0.06766])
for _p, _l, _r in zip(_sp.bezier_points, ['ALIGNED', 'ALIGNED', 'ALIGNED', 'ALIGNED'], ['ALIGNED', 'ALIGNED', 'ALIGNED', 'ALIGNED']): _p.handle_left_type = _l; _p.handle_right_type = _r
_sp.radius_interpolation = 'EASE'
_sp.order_u = 2
_sp.order_v = 2
cu_curve.use_path = True
cu_curve.use_path_follow = True
cu_curve.use_path_clamp = True
cu_curve.use_deform_bounds = True
cu_curve.use_radius = False
cu_curve.bevel_resolution = 0
cu_curve.eval_time = 0.7806
cu_curve.fill_mode = 'HALF'
cu_curve.twist_mode = 'Z_UP'
arm_butterflyrig = bpy.data.armatures.new('ButterflyRig')  # bones are not reproduced
arm_chinchillarig = bpy.data.armatures.new('ChinchillaRig')  # bones are not reproduced
arm_rabbitrig = bpy.data.armatures.new('RabbitRig')  # bones are not reproduced

# ---- objects
ob_camera = bpy.data.objects.new('Camera', cam_camera_001)
ob_point = bpy.data.objects.new('Point', light_point)
ob_mainmessage = bpy.data.objects.new('MainMessage', txt_text)
ob_plane = bpy.data.objects.new('Plane', me_plane)
ob_4rabbit = bpy.data.objects.new('4Rabbit', None)
ob_3rabbit = bpy.data.objects.new('3Rabbit', None)
ob_2chinchilla = bpy.data.objects.new('2Chinchilla', None)
ob_1apple = bpy.data.objects.new('1Apple', None)
ob_apple1 = bpy.data.objects.new('apple1', me_apple1)
ob_0butterfly = bpy.data.objects.new('0Butterfly', None)
ob_0butterflyproxy = bpy.data.objects.new('0ButterflyProxy', arm_butterflyrig)
ob_2chinchillaproxy = bpy.data.objects.new('2ChinchillaProxy', arm_chinchillarig)
ob_3rabbitproxy = bpy.data.objects.new('3RabbitProxy', arm_rabbitrig)
ob_4rabbitproxy = bpy.data.objects.new('4RabbitProxy', arm_rabbitrig)
ob_lamp_001 = bpy.data.objects.new('Lamp.001', light_00_rim)
ob_lamp_002 = bpy.data.objects.new('Lamp.002', light_spot_003)
ob_lamp_003 = bpy.data.objects.new('Lamp.003', light_lamp_002)
ob_lamp_004 = bpy.data.objects.new('Lamp.004', light_lamp_001)
ob_lamp_005 = bpy.data.objects.new('Lamp.005', light_00_rim_005)
ob_lamp_006 = bpy.data.objects.new('Lamp.006', light_spot_004)
ob_lamp_007 = bpy.data.objects.new('Lamp.007', light_lamp_003)
ob_lamp_008 = bpy.data.objects.new('Lamp.008', light_lamp_004)
ob_lamp_009 = bpy.data.objects.new('Lamp.009', light_lamp_005)
ob_lamp_010 = bpy.data.objects.new('Lamp.010', light_lamp_006)
ob_lamp_011 = bpy.data.objects.new('Lamp.011', light_lamp_007)
ob_lamp_012 = bpy.data.objects.new('Lamp.012', light_lamp_008)
ob_lightbeam = bpy.data.objects.new('lightbeam', me_sphere_006)
ob_pos = bpy.data.objects.new('pos', None)
ob_butterflyprueba = bpy.data.objects.new('ButterflyPrueba', None)
ob_chinchillaprueba = bpy.data.objects.new('chinchillaPrueba', None)
ob_rabbitprueba = bpy.data.objects.new('RabbitPrueba', None)
ob_rabbitprueba_002 = bpy.data.objects.new('RabbitPrueba.002', None)
ob_butterflyprueba_001 = bpy.data.objects.new('ButterflyPrueba.001', None)
ob_rabbitprueba_001 = bpy.data.objects.new('RabbitPrueba.001', None)
ob_rabbitprueba_003 = bpy.data.objects.new('RabbitPrueba.003', None)
ob_chinchillaprueba_001 = bpy.data.objects.new('chinchillaPrueba.001', None)
ob_0butterflyproxycurve = bpy.data.objects.new('0ButterflyProxyCurve', cu_curve)

# ---- transforms, parenting, visibility, modifiers, constraints
ob_camera.location = (7.25, -15.54, 4.0)
ob_camera.rotation_euler = (1.309, 0.0, 0.0)
ob_camera.lineart.crease_threshold = 0.0
ob_point.location = (7.25, -6.044, 5.0)
ob_point.lineart.crease_threshold = 0.0
ob_mainmessage.location = (7.25, -0.7656, 2.5)
ob_mainmessage.rotation_euler = (1.571, 0.0, 0.0)
ob_mainmessage.scale = (0.3, 0.3, 0.3)
ob_mainmessage.lineart.crease_threshold = 0.0
ob_plane.location = (8.0, 2.0, 0.0)
ob_plane.rotation_euler = (1.571, 3.142, 0.0)
ob_plane.scale = (16.0, 9.0, 1.0)
ob_plane.lineart.crease_threshold = 0.0
ob_4rabbit.location = (7.695, -3.615, 0.0)
ob_4rabbit.empty_image_offset = (0.0, 0.0)
ob_4rabbit.lineart.crease_threshold = 0.0
ob_3rabbit.location = (4.742, -0.7656, 0.0)
ob_3rabbit.empty_image_offset = (0.0, 0.0)
ob_3rabbit.lineart.crease_threshold = 0.0
ob_2chinchilla.location = (2.445, -2.844, 0.0)
ob_2chinchilla.empty_image_offset = (0.0, 0.0)
ob_2chinchilla.lineart.crease_threshold = 0.0
ob_1apple.location = (2.07, -6.323, 0.0)
ob_1apple.empty_image_offset = (0.0, 0.0)
ob_1apple.lineart.crease_threshold = 0.0
ob_apple1.parent = ob_1apple
ob_apple1.location = (0.0, 0.0, 0.0)
ob_apple1.scale = (2.0, 2.0, 2.0)
ob_apple1.lock_rotations_4d = False
ob_apple1.empty_display_type = 'ARROWS'
ob_apple1.color = (0.0, 0.0, 0.0, 1.0)
ob_apple1.lineart.crease_threshold = 0.0
_m = ob_apple1.modifiers.new('Subsurf', 'SUBSURF')
_m.uv_smooth = 'PRESERVE_CORNERS'
_m.levels = 2
_m.render_levels = 3
ob_0butterfly.location = (12.37, -1.947, 0.5)
ob_0butterfly.scale = (2.0, 2.0, 2.0)
ob_0butterfly.empty_image_offset = (0.0, 0.0)
ob_0butterfly.lineart.crease_threshold = 0.0
ob_0butterflyproxy.location = (-0.2741, -2.079, 4.025)
ob_0butterflyproxy.lock_rotations_4d = False
ob_0butterflyproxy.empty_display_type = 'ARROWS'
ob_0butterflyproxy.color = (0.0, 0.0, 0.0, 1.0)
ob_0butterflyproxy.lineart.crease_threshold = 0.0
ob_2chinchillaproxy.location = (0.5336, -0.1228, 0.004538)
ob_2chinchillaproxy.lock_rotations_4d = False
ob_2chinchillaproxy.empty_display_type = 'ARROWS'
ob_2chinchillaproxy.color = (0.0, 0.0, 0.0, 1.0)
ob_2chinchillaproxy.display_type = 'WIRE'
ob_2chinchillaproxy.show_wire = True
ob_2chinchillaproxy.show_in_front = True
ob_2chinchillaproxy.lineart.crease_threshold = 0.0
ob_3rabbitproxy.location = (0.6126, -2.385, 0.8572)
ob_3rabbitproxy.rotation_euler = (1.571, -5.96e-08, 5.96e-08)
ob_3rabbitproxy.lock_rotations_4d = False
ob_3rabbitproxy.empty_display_type = 'ARROWS'
ob_3rabbitproxy.color = (0.0, 0.0, 0.0, 1.0)
ob_3rabbitproxy.display_type = 'WIRE'
ob_3rabbitproxy.lineart.crease_threshold = 0.0
ob_4rabbitproxy.location = (0.6126, -2.385, 0.8572)
ob_4rabbitproxy.rotation_euler = (1.571, -5.96e-08, 5.96e-08)
ob_4rabbitproxy.lock_rotations_4d = False
ob_4rabbitproxy.empty_display_type = 'ARROWS'
ob_4rabbitproxy.color = (0.0, 0.0, 0.0, 1.0)
ob_4rabbitproxy.display_type = 'WIRE'
ob_4rabbitproxy.lineart.crease_threshold = 0.0
ob_lamp_001.location = (-6.759, 4.134, 11.02)
ob_lamp_001.rotation_euler = (-2.477, 3.166, 1.104)
ob_lamp_001.lock_rotations_4d = False
ob_lamp_001.empty_display_type = 'ARROWS'
ob_lamp_001.color = (0.0, 0.0, 0.0, 0.0)
ob_lamp_001.lineart.crease_threshold = 0.0
ob_lamp_002.location = (16.36, 15.42, 146.7)
ob_lamp_002.lock_rotations_4d = False
ob_lamp_002.empty_display_type = 'ARROWS'
ob_lamp_002.color = (0.0, 0.0, 0.0, 0.0)
ob_lamp_002.lineart.crease_threshold = 0.0
ob_lamp_003.location = (6.656, -2.712, 2.125)
ob_lamp_003.rotation_euler = (0.0, -0.0, 2.182)
ob_lamp_003.lock_rotations_4d = False
ob_lamp_003.empty_display_type = 'ARROWS'
ob_lamp_003.color = (0.0, 0.0, 0.0, 1.0)
ob_lamp_003.lineart.crease_threshold = 0.0
ob_lamp_004.location = (1.32, 26.22, 2.125)
ob_lamp_004.lock_rotations_4d = False
ob_lamp_004.empty_display_type = 'ARROWS'
ob_lamp_004.color = (0.0, 0.0, 0.0, 1.0)
ob_lamp_004.lineart.crease_threshold = 0.0
ob_lamp_005.location = (0.2447, -7.874, 11.02)
ob_lamp_005.rotation_euler = (-2.477, 3.166, 3.242)
ob_lamp_005.lock_rotations_4d = False
ob_lamp_005.empty_display_type = 'ARROWS'
ob_lamp_005.color = (0.0, 0.0, 0.0, 0.0)
ob_lamp_005.lineart.crease_threshold = 0.0
ob_lamp_006.location = (-9.85, -18.57, 146.7)
ob_lamp_006.rotation_euler = (0.0, -0.0, 2.182)
ob_lamp_006.lock_rotations_4d = False
ob_lamp_006.empty_display_type = 'ARROWS'
ob_lamp_006.color = (0.0, 0.0, 0.0, 0.0)
ob_lamp_006.lineart.crease_threshold = 0.0
ob_lamp_007.location = (1.205, 17.8, 2.125)
ob_lamp_007.lock_rotations_4d = False
ob_lamp_007.empty_display_type = 'ARROWS'
ob_lamp_007.color = (0.0, 0.0, 0.0, 1.0)
ob_lamp_007.lineart.crease_threshold = 0.0
ob_lamp_008.location = (11.5, 14.97, 2.177)
ob_lamp_008.lock_rotations_4d = False
ob_lamp_008.empty_display_type = 'ARROWS'
ob_lamp_008.color = (0.0, 0.0, 0.0, 1.0)
ob_lamp_008.lineart.crease_threshold = 0.0
ob_lamp_009.location = (-7.164, -5.366, 3.517)
ob_lamp_009.rotation_euler = (0.0, -0.0, 2.182)
ob_lamp_009.lock_rotations_4d = False
ob_lamp_009.empty_display_type = 'ARROWS'
ob_lamp_009.color = (0.0, 0.0, 0.0, 1.0)
ob_lamp_009.lineart.crease_threshold = 0.0
ob_lamp_010.location = (-15.2, -9.287, 2.125)
ob_lamp_010.rotation_euler = (0.0, -0.0, 2.182)
ob_lamp_010.lock_rotations_4d = False
ob_lamp_010.empty_display_type = 'ARROWS'
ob_lamp_010.color = (0.0, 0.0, 0.0, 1.0)
ob_lamp_010.lineart.crease_threshold = 0.0
ob_lamp_011.location = (-12.66, 8.805, 2.819)
ob_lamp_011.rotation_euler = (0.0, -0.0, 2.182)
ob_lamp_011.lock_rotations_4d = False
ob_lamp_011.empty_display_type = 'ARROWS'
ob_lamp_011.color = (0.0, 0.0, 0.0, 1.0)
ob_lamp_011.lineart.crease_threshold = 0.0
ob_lamp_012.location = (-0.2931, -1.938, -2.948)
ob_lamp_012.rotation_euler = (0.0, -0.0, 2.182)
ob_lamp_012.lock_rotations_4d = False
ob_lamp_012.empty_display_type = 'ARROWS'
ob_lamp_012.color = (0.0, 0.0, 0.0, 1.0)
ob_lamp_012.lineart.crease_threshold = 0.0
ob_lightbeam.location = (-3.679, -4.954, 4.609)
ob_lightbeam.rotation_euler = (1.336, -0.2611, 3.168)
ob_lightbeam.scale = (0.3779, 0.3779, 0.3779)
ob_lightbeam.lock_rotations_4d = False
ob_lightbeam.empty_display_type = 'ARROWS'
ob_lightbeam.color = (0.0, 0.0, 0.0, 1.0)
ob_lightbeam.lineart.crease_threshold = 0.0
_m = ob_lightbeam.modifiers.new('Subsurf', 'SUBSURF')
_m.uv_smooth = 'PRESERVE_CORNERS'
_m.quality = 2
_m.levels = 2
_m.show_only_control_edges = False
ob_pos.location = (-2.274, -0.3185, 3.445)
ob_pos.lock_rotations_4d = False
ob_pos.empty_display_type = 'ARROWS'
ob_pos.empty_image_offset = (0.0, 0.0)
ob_pos.color = (0.0, 0.0, 0.0, 1.0)
ob_pos.lineart.crease_threshold = 0.0
ob_butterflyprueba.parent = ob_0butterfly
ob_butterflyprueba.location = (-0.8326, -1.321, 0.516)
ob_butterflyprueba.lock_rotations_4d = False
ob_butterflyprueba.empty_display_type = 'ARROWS'
ob_butterflyprueba.empty_image_offset = (0.0, 0.0)
ob_butterflyprueba.color = (0.0, 0.0, 0.0, 1.0)
ob_butterflyprueba.show_instancer_for_render = False
ob_butterflyprueba.instance_type = 'COLLECTION'
ob_butterflyprueba.lineart.crease_threshold = 0.0
ob_chinchillaprueba.parent = ob_2chinchilla
ob_chinchillaprueba.location = (0.5336, -0.1228, 0.004538)
ob_chinchillaprueba.lock_rotations_4d = False
ob_chinchillaprueba.empty_display_type = 'ARROWS'
ob_chinchillaprueba.empty_image_offset = (0.0, 0.0)
ob_chinchillaprueba.color = (0.0, 0.0, 0.0, 1.0)
ob_chinchillaprueba.show_instancer_for_render = False
ob_chinchillaprueba.instance_type = 'COLLECTION'
ob_chinchillaprueba.lineart.crease_threshold = 0.0
ob_rabbitprueba.parent = ob_4rabbit
ob_rabbitprueba.matrix_parent_inverse = Matrix(((1.0, 0.0, 0.0, -0.6348), (0.0, 1.0, 0.0, 2.158), (0.0, 0.0, 1.0, -0.8051), (0.0, 0.0, 0.0, 1.0)))
ob_rabbitprueba.location = (0.6126, -2.385, 0.8572)
ob_rabbitprueba.lock_rotations_4d = False
ob_rabbitprueba.empty_display_size = 0.01
ob_rabbitprueba.empty_image_offset = (0.0, 0.0)
ob_rabbitprueba.pass_index = 2
ob_rabbitprueba.color = (0.0, 0.0, 0.0, 1.0)
ob_rabbitprueba.show_instancer_for_render = False
ob_rabbitprueba.instance_type = 'COLLECTION'
ob_rabbitprueba.lineart.crease_threshold = 0.0
ob_rabbitprueba_002.location = (0.6126, -2.385, 0.8572)
ob_rabbitprueba_002.lock_rotations_4d = False
ob_rabbitprueba_002.empty_display_size = 0.01
ob_rabbitprueba_002.empty_image_offset = (0.0, 0.0)
ob_rabbitprueba_002.pass_index = 2
ob_rabbitprueba_002.color = (0.0, 0.0, 0.0, 1.0)
ob_rabbitprueba_002.show_instancer_for_render = False
ob_rabbitprueba_002.instance_type = 'COLLECTION'
ob_rabbitprueba_002.lineart.crease_threshold = 0.0
ob_butterflyprueba_001.location = (-0.2741, -2.079, 4.025)
ob_butterflyprueba_001.lock_rotations_4d = False
ob_butterflyprueba_001.empty_display_type = 'ARROWS'
ob_butterflyprueba_001.empty_image_offset = (0.0, 0.0)
ob_butterflyprueba_001.color = (0.0, 0.0, 0.0, 1.0)
ob_butterflyprueba_001.show_instancer_for_render = False
ob_butterflyprueba_001.instance_type = 'COLLECTION'
ob_butterflyprueba_001.lineart.crease_threshold = 0.0
ob_rabbitprueba_001.parent = ob_4rabbit
ob_rabbitprueba_001.matrix_parent_inverse = Matrix(((1.0, 0.0, 0.0, -0.6348), (0.0, 1.0, 0.0, 2.158), (0.0, 0.0, 1.0, -0.8051), (0.0, 0.0, 0.0, 1.0)))
ob_rabbitprueba_001.location = (0.6126, -2.385, 0.8572)
ob_rabbitprueba_001.lock_rotations_4d = False
ob_rabbitprueba_001.empty_display_size = 0.01
ob_rabbitprueba_001.empty_image_offset = (0.0, 0.0)
ob_rabbitprueba_001.pass_index = 2
ob_rabbitprueba_001.color = (0.0, 0.0, 0.0, 1.0)
ob_rabbitprueba_001.show_instancer_for_render = False
ob_rabbitprueba_001.instance_type = 'COLLECTION'
ob_rabbitprueba_001.lineart.crease_threshold = 0.0
ob_rabbitprueba_003.location = (0.6126, -2.385, 0.8572)
ob_rabbitprueba_003.lock_rotations_4d = False
ob_rabbitprueba_003.empty_display_size = 0.01
ob_rabbitprueba_003.empty_image_offset = (0.0, 0.0)
ob_rabbitprueba_003.pass_index = 2
ob_rabbitprueba_003.color = (0.0, 0.0, 0.0, 1.0)
ob_rabbitprueba_003.show_instancer_for_render = False
ob_rabbitprueba_003.instance_type = 'COLLECTION'
ob_rabbitprueba_003.lineart.crease_threshold = 0.0
ob_chinchillaprueba_001.parent = ob_2chinchilla
ob_chinchillaprueba_001.location = (0.5336, -0.1228, 0.004538)
ob_chinchillaprueba_001.lock_rotations_4d = False
ob_chinchillaprueba_001.empty_display_type = 'ARROWS'
ob_chinchillaprueba_001.empty_image_offset = (0.0, 0.0)
ob_chinchillaprueba_001.color = (0.0, 0.0, 0.0, 1.0)
ob_chinchillaprueba_001.show_instancer_for_render = False
ob_chinchillaprueba_001.instance_type = 'COLLECTION'
ob_chinchillaprueba_001.lineart.crease_threshold = 0.0
ob_0butterflyproxycurve.location = (0.1793, -1.698, 3.566)
ob_0butterflyproxycurve.lock_rotations_4d = False
ob_0butterflyproxycurve.empty_display_type = 'ARROWS'
ob_0butterflyproxycurve.color = (0.0, 0.0, 0.0, 1.0)
ob_0butterflyproxycurve.lineart.crease_threshold = 0.0
ob_butterflyprueba.instance_collection = col_butterfly
ob_chinchillaprueba.instance_collection = col_chinchilla
ob_rabbitprueba.instance_collection = col_rabbit
ob_rabbitprueba_002.instance_collection = col_rabbit
ob_butterflyprueba_001.instance_collection = col_butterfly
ob_rabbitprueba_001.instance_collection = col_rabbit
ob_rabbitprueba_003.instance_collection = col_rabbit
ob_chinchillaprueba_001.instance_collection = col_chinchilla

# ---- collection membership
col_collection_1.objects.link(ob_camera)
col_collection_1.objects.link(ob_point)
col_collection_1.objects.link(ob_mainmessage)
col_collection_1.objects.link(ob_plane)
col_collection_1.objects.link(ob_4rabbit)
col_collection_1.objects.link(ob_3rabbit)
col_collection_1.objects.link(ob_2chinchilla)
col_collection_1.objects.link(ob_1apple)
col_collection_1.objects.link(ob_apple1)
col_collection_1.objects.link(ob_0butterfly)
col_collection_1.objects.link(ob_0butterflyproxy)
col_collection_1.objects.link(ob_2chinchillaproxy)
col_collection_1.objects.link(ob_3rabbitproxy)
col_collection_1.objects.link(ob_4rabbitproxy)
col_collection_1.objects.link(ob_lamp_001)
col_collection_1.objects.link(ob_lamp_002)
col_collection_1.objects.link(ob_lamp_003)
col_collection_1.objects.link(ob_lamp_004)
col_collection_1.objects.link(ob_lamp_005)
col_collection_1.objects.link(ob_lamp_006)
col_collection_1.objects.link(ob_lamp_007)
col_collection_1.objects.link(ob_lamp_008)
col_collection_1.objects.link(ob_lamp_009)
col_collection_1.objects.link(ob_lamp_010)
col_collection_1.objects.link(ob_lamp_011)
col_collection_1.objects.link(ob_lamp_012)
col_collection_1.objects.link(ob_lightbeam)
col_collection_1.objects.link(ob_pos)
col_collection_1.objects.link(ob_butterflyprueba)
col_collection_1.objects.link(ob_chinchillaprueba)
col_collection_1.objects.link(ob_rabbitprueba)
col_collection_1.objects.link(ob_rabbitprueba_002)
col_collection_3.objects.link(ob_butterflyprueba_001)
col_collection_3.objects.link(ob_rabbitprueba_001)
col_collection_3.objects.link(ob_rabbitprueba_003)
col_collection_4.objects.link(ob_chinchillaprueba_001)
col_collection_13.objects.link(ob_0butterflyproxycurve)

# ---- scene / render settings (as saved in the file)
scene.camera = ob_camera
scene.frame_start = 1; scene.frame_end = 120; scene.frame_set(1)
scene.render.engine = 'BLENDER_EEVEE_NEXT'
scene.render.image_settings.color_mode = 'RGB'
scene.render.image_settings.compression = 90
scene.render.resolution_percentage = 50
scene.render.dither_intensity = 0.0
scene.render.bake_margin = 2
scene.render.bake_bias = 0.0
scene.cycles.use_denoising = False
scene.cycles.samples = 10
scene.cycles.sampling_pattern = 'TABULATED_SOBOL'
scene.cycles.light_sampling_threshold = 0.0
scene.cycles.use_adaptive_sampling = False
scene.cycles.use_light_tree = False
scene.cycles.blur_glossy = 0.0
scene.cycles.volume_bounces = 1
scene.cycles.pixel_filter_type = 'GAUSSIAN'
scene.cycles.sample_clamp_indirect = 0.0
scene.view_settings.view_transform = 'Standard'
bpy.context.view_layer.update()
